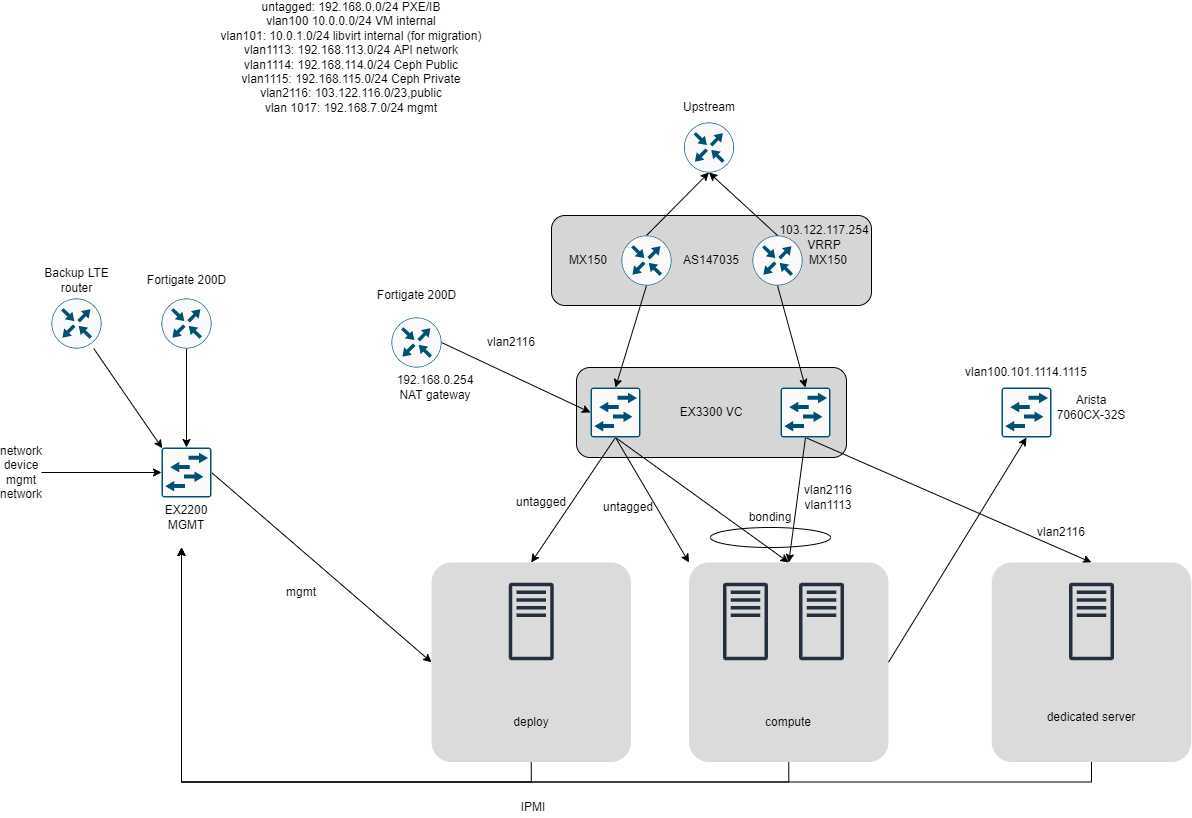

The diagram above was exported from draw.io. Its source (the exported page's mxGraphModel, read from the mxfile embedded in the PNG):
<mxGraphModel dx="2524" dy="909" grid="1" gridSize="10" guides="1" tooltips="1" connect="1" arrows="1" fold="1" page="1" pageScale="1" pageWidth="827" pageHeight="1169" math="0" shadow="0">
  <root>
    <mxCell id="0" />
    <mxCell id="1" parent="0" />
    <mxCell id="P-BVsoY9ZqUmiFLDhw9R-33" style="edgeStyle=orthogonalEdgeStyle;rounded=0;orthogonalLoop=1;jettySize=auto;html=1;exitX=0.5;exitY=1;exitDx=0;exitDy=0;" parent="1" source="rgxJRuivHdIPZdhcFt_A-22" edge="1">
      <mxGeometry relative="1" as="geometry">
        <mxPoint x="-210" y="720" as="targetPoint" />
      </mxGeometry>
    </mxCell>
    <mxCell id="rgxJRuivHdIPZdhcFt_A-22" value="" style="rounded=1;arcSize=10;strokeColor=none;fillColor=#DBDBDB;gradientColor=none;" parent="1" vertex="1">
      <mxGeometry x="297.51" y="735" width="199.5" height="199.5" as="geometry" />
    </mxCell>
    <mxCell id="rgxJRuivHdIPZdhcFt_A-68" value="" style="rounded=1;whiteSpace=wrap;html=1;fillColor=#D6D6D6;" parent="1" vertex="1">
      <mxGeometry x="160" y="388" width="320" height="90" as="geometry" />
    </mxCell>
    <mxCell id="rgxJRuivHdIPZdhcFt_A-2" value="" style="rounded=1;whiteSpace=wrap;html=1;fillColor=#D6D6D6;" parent="1" vertex="1">
      <mxGeometry x="185" y="540" width="270" height="90" as="geometry" />
    </mxCell>
    <mxCell id="P-BVsoY9ZqUmiFLDhw9R-4" style="edgeStyle=none;rounded=0;orthogonalLoop=1;jettySize=auto;html=1;exitX=0.5;exitY=1;exitDx=0;exitDy=0;exitPerimeter=0;entryX=0.5;entryY=0;entryDx=0;entryDy=0;" parent="1" source="rgxJRuivHdIPZdhcFt_A-7" target="rgxJRuivHdIPZdhcFt_A-22" edge="1">
      <mxGeometry relative="1" as="geometry" />
    </mxCell>
    <mxCell id="P-BVsoY9ZqUmiFLDhw9R-46" style="edgeStyle=none;rounded=0;orthogonalLoop=1;jettySize=auto;html=1;exitX=0.5;exitY=1;exitDx=0;exitDy=0;exitPerimeter=0;entryX=0.5;entryY=0;entryDx=0;entryDy=0;" parent="1" source="rgxJRuivHdIPZdhcFt_A-7" target="P-BVsoY9ZqUmiFLDhw9R-43" edge="1">
      <mxGeometry relative="1" as="geometry" />
    </mxCell>
    <mxCell id="rgxJRuivHdIPZdhcFt_A-7" value="" style="points=[[0.015,0.015,0],[0.985,0.015,0],[0.985,0.985,0],[0.015,0.985,0],[0.25,0,0],[0.5,0,0],[0.75,0,0],[1,0.25,0],[1,0.5,0],[1,0.75,0],[0.75,1,0],[0.5,1,0],[0.25,1,0],[0,0.75,0],[0,0.5,0],[0,0.25,0]];verticalLabelPosition=bottom;html=1;verticalAlign=top;aspect=fixed;align=center;pointerEvents=1;shape=mxgraph.cisco19.rect;prIcon=l2_switch;fillColor=#FAFAFA;strokeColor=#005073;" parent="1" vertex="1">
      <mxGeometry x="389" y="560" width="50" height="50" as="geometry" />
    </mxCell>
    <mxCell id="P-BVsoY9ZqUmiFLDhw9R-3" style="rounded=0;orthogonalLoop=1;jettySize=auto;html=1;exitX=0.5;exitY=1;exitDx=0;exitDy=0;exitPerimeter=0;entryX=0.5;entryY=0;entryDx=0;entryDy=0;" parent="1" source="rgxJRuivHdIPZdhcFt_A-10" target="rgxJRuivHdIPZdhcFt_A-22" edge="1">
      <mxGeometry relative="1" as="geometry" />
    </mxCell>
    <mxCell id="P-BVsoY9ZqUmiFLDhw9R-9" style="edgeStyle=none;rounded=0;orthogonalLoop=1;jettySize=auto;html=1;exitX=0.5;exitY=1;exitDx=0;exitDy=0;exitPerimeter=0;entryX=0;entryY=0;entryDx=0;entryDy=0;" parent="1" source="rgxJRuivHdIPZdhcFt_A-10" target="rgxJRuivHdIPZdhcFt_A-22" edge="1">
      <mxGeometry relative="1" as="geometry" />
    </mxCell>
    <mxCell id="P-BVsoY9ZqUmiFLDhw9R-29" style="edgeStyle=none;rounded=0;orthogonalLoop=1;jettySize=auto;html=1;exitX=0.5;exitY=1;exitDx=0;exitDy=0;exitPerimeter=0;entryX=0.5;entryY=0;entryDx=0;entryDy=0;" parent="1" source="rgxJRuivHdIPZdhcFt_A-10" target="P-BVsoY9ZqUmiFLDhw9R-26" edge="1">
      <mxGeometry relative="1" as="geometry" />
    </mxCell>
    <mxCell id="rgxJRuivHdIPZdhcFt_A-10" value="" style="points=[[0.015,0.015,0],[0.985,0.015,0],[0.985,0.985,0],[0.015,0.985,0],[0.25,0,0],[0.5,0,0],[0.75,0,0],[1,0.25,0],[1,0.5,0],[1,0.75,0],[0.75,1,0],[0.5,1,0],[0.25,1,0],[0,0.75,0],[0,0.5,0],[0,0.25,0]];verticalLabelPosition=bottom;html=1;verticalAlign=top;aspect=fixed;align=center;pointerEvents=1;shape=mxgraph.cisco19.rect;prIcon=l2_switch;fillColor=#FAFAFA;strokeColor=#005073;" parent="1" vertex="1">
      <mxGeometry x="199" y="560" width="50" height="50" as="geometry" />
    </mxCell>
    <mxCell id="rgxJRuivHdIPZdhcFt_A-12" style="edgeStyle=none;rounded=0;orthogonalLoop=1;jettySize=auto;html=1;exitX=0.5;exitY=0;exitDx=0;exitDy=0;exitPerimeter=0;entryX=0.5;entryY=1;entryDx=0;entryDy=0;entryPerimeter=0;" parent="1" source="rgxJRuivHdIPZdhcFt_A-13" target="rgxJRuivHdIPZdhcFt_A-47" edge="1">
      <mxGeometry relative="1" as="geometry">
        <mxPoint x="330" y="284" as="targetPoint" />
      </mxGeometry>
    </mxCell>
    <mxCell id="P-BVsoY9ZqUmiFLDhw9R-5" style="edgeStyle=none;rounded=0;orthogonalLoop=1;jettySize=auto;html=1;exitX=0.5;exitY=1;exitDx=0;exitDy=0;exitPerimeter=0;entryX=0.5;entryY=0;entryDx=0;entryDy=0;entryPerimeter=0;" parent="1" source="rgxJRuivHdIPZdhcFt_A-13" target="rgxJRuivHdIPZdhcFt_A-10" edge="1">
      <mxGeometry relative="1" as="geometry" />
    </mxCell>
    <mxCell id="rgxJRuivHdIPZdhcFt_A-13" value="" style="points=[[0.5,0,0],[1,0.5,0],[0.5,1,0],[0,0.5,0],[0.145,0.145,0],[0.8555,0.145,0],[0.855,0.8555,0],[0.145,0.855,0]];verticalLabelPosition=bottom;html=1;verticalAlign=top;aspect=fixed;align=center;pointerEvents=1;shape=mxgraph.cisco19.rect;prIcon=router;fillColor=#FAFAFA;strokeColor=#005073;" parent="1" vertex="1">
      <mxGeometry x="230" y="408" width="50" height="50" as="geometry" />
    </mxCell>
    <mxCell id="P-BVsoY9ZqUmiFLDhw9R-6" style="edgeStyle=none;rounded=0;orthogonalLoop=1;jettySize=auto;html=1;exitX=0.5;exitY=1;exitDx=0;exitDy=0;exitPerimeter=0;entryX=0.5;entryY=0;entryDx=0;entryDy=0;entryPerimeter=0;" parent="1" source="rgxJRuivHdIPZdhcFt_A-15" target="rgxJRuivHdIPZdhcFt_A-7" edge="1">
      <mxGeometry relative="1" as="geometry" />
    </mxCell>
    <mxCell id="rgxJRuivHdIPZdhcFt_A-15" value="" style="points=[[0.5,0,0],[1,0.5,0],[0.5,1,0],[0,0.5,0],[0.145,0.145,0],[0.8555,0.145,0],[0.855,0.8555,0],[0.145,0.855,0]];verticalLabelPosition=bottom;html=1;verticalAlign=top;aspect=fixed;align=center;pointerEvents=1;shape=mxgraph.cisco19.rect;prIcon=router;fillColor=#FAFAFA;strokeColor=#005073;" parent="1" vertex="1">
      <mxGeometry x="361" y="408" width="50" height="50" as="geometry" />
    </mxCell>
    <mxCell id="rgxJRuivHdIPZdhcFt_A-16" value="MX150" style="text;html=1;strokeColor=none;fillColor=none;align=center;verticalAlign=middle;whiteSpace=wrap;rounded=0;" parent="1" vertex="1">
      <mxGeometry x="177" y="423" width="40" height="20" as="geometry" />
    </mxCell>
    <mxCell id="rgxJRuivHdIPZdhcFt_A-21" style="edgeStyle=none;rounded=0;orthogonalLoop=1;jettySize=auto;html=1;exitX=1;exitY=0.5;exitDx=0;exitDy=0;entryX=0.5;entryY=1;entryDx=0;entryDy=0;entryPerimeter=0;" parent="1" source="rgxJRuivHdIPZdhcFt_A-22" target="rgxJRuivHdIPZdhcFt_A-28" edge="1">
      <mxGeometry relative="1" as="geometry">
        <mxPoint x="984.49" y="780" as="targetPoint" />
      </mxGeometry>
    </mxCell>
    <mxCell id="rgxJRuivHdIPZdhcFt_A-23" value="" style="outlineConnect=0;fontColor=#232F3E;gradientColor=none;fillColor=#232F3E;strokeColor=none;dashed=0;verticalLabelPosition=bottom;verticalAlign=top;align=center;html=1;fontSize=12;fontStyle=0;aspect=fixed;pointerEvents=1;shape=mxgraph.aws4.traditional_server;" parent="1" vertex="1">
      <mxGeometry x="331.51" y="755" width="45" height="78" as="geometry" />
    </mxCell>
    <mxCell id="rgxJRuivHdIPZdhcFt_A-24" value="" style="outlineConnect=0;fontColor=#232F3E;gradientColor=none;fillColor=#232F3E;strokeColor=none;dashed=0;verticalLabelPosition=bottom;verticalAlign=top;align=center;html=1;fontSize=12;fontStyle=0;aspect=fixed;pointerEvents=1;shape=mxgraph.aws4.traditional_server;" parent="1" vertex="1">
      <mxGeometry x="407.51" y="755" width="45" height="78" as="geometry" />
    </mxCell>
    <mxCell id="rgxJRuivHdIPZdhcFt_A-25" value="compute" style="text;html=1;strokeColor=none;fillColor=none;align=center;verticalAlign=middle;whiteSpace=wrap;rounded=0;" parent="1" vertex="1">
      <mxGeometry x="347.39" y="885" width="99.75" height="20" as="geometry" />
    </mxCell>
    <mxCell id="rgxJRuivHdIPZdhcFt_A-27" value="EX3300 VC" style="text;html=1;strokeColor=none;fillColor=none;align=center;verticalAlign=middle;whiteSpace=wrap;rounded=0;" parent="1" vertex="1">
      <mxGeometry x="280" y="575" width="80" height="20" as="geometry" />
    </mxCell>
    <mxCell id="rgxJRuivHdIPZdhcFt_A-28" value="" style="points=[[0.015,0.015,0],[0.985,0.015,0],[0.985,0.985,0],[0.015,0.985,0],[0.25,0,0],[0.5,0,0],[0.75,0,0],[1,0.25,0],[1,0.5,0],[1,0.75,0],[0.75,1,0],[0.5,1,0],[0.25,1,0],[0,0.75,0],[0,0.5,0],[0,0.25,0]];verticalLabelPosition=bottom;html=1;verticalAlign=top;aspect=fixed;align=center;pointerEvents=1;shape=mxgraph.cisco19.rect;prIcon=l2_switch;fillColor=#FAFAFA;strokeColor=#005073;" parent="1" vertex="1">
      <mxGeometry x="610" y="560" width="50" height="50" as="geometry" />
    </mxCell>
    <mxCell id="rgxJRuivHdIPZdhcFt_A-29" value="Arista 7060CX-32S" style="text;html=1;strokeColor=none;fillColor=none;align=center;verticalAlign=middle;whiteSpace=wrap;rounded=0;" parent="1" vertex="1">
      <mxGeometry x="660" y="570" width="80" height="20" as="geometry" />
    </mxCell>
    <mxCell id="rgxJRuivHdIPZdhcFt_A-30" style="edgeStyle=none;rounded=0;orthogonalLoop=1;jettySize=auto;html=1;exitX=0.5;exitY=0;exitDx=0;exitDy=0;entryX=0.5;entryY=1;entryDx=0;entryDy=0;entryPerimeter=0;exitPerimeter=0;" parent="1" source="rgxJRuivHdIPZdhcFt_A-15" target="rgxJRuivHdIPZdhcFt_A-47" edge="1">
      <mxGeometry relative="1" as="geometry" />
    </mxCell>
    <mxCell id="rgxJRuivHdIPZdhcFt_A-31" value="MX150" style="text;html=1;strokeColor=none;fillColor=none;align=center;verticalAlign=middle;whiteSpace=wrap;rounded=0;" parent="1" vertex="1">
      <mxGeometry x="416.5" y="423" width="40" height="20" as="geometry" />
    </mxCell>
    <mxCell id="rgxJRuivHdIPZdhcFt_A-47" value="" style="points=[[0.5,0,0],[1,0.5,0],[0.5,1,0],[0,0.5,0],[0.145,0.145,0],[0.8555,0.145,0],[0.855,0.8555,0],[0.145,0.855,0]];verticalLabelPosition=bottom;html=1;verticalAlign=top;aspect=fixed;align=center;pointerEvents=1;shape=mxgraph.cisco19.rect;prIcon=router;fillColor=#FAFAFA;strokeColor=#005073;" parent="1" vertex="1">
      <mxGeometry x="292.51" y="295" width="50" height="50" as="geometry" />
    </mxCell>
    <mxCell id="rgxJRuivHdIPZdhcFt_A-48" value="Upstream" style="text;html=1;strokeColor=none;fillColor=none;align=center;verticalAlign=middle;whiteSpace=wrap;rounded=0;" parent="1" vertex="1">
      <mxGeometry x="297.51" y="270" width="40" height="20" as="geometry" />
    </mxCell>
    <mxCell id="rgxJRuivHdIPZdhcFt_A-69" value="AS147035" style="text;html=1;strokeColor=none;fillColor=none;align=center;verticalAlign=middle;whiteSpace=wrap;rounded=0;" parent="1" vertex="1">
      <mxGeometry x="300" y="423" width="40" height="20" as="geometry" />
    </mxCell>
    <mxCell id="P-BVsoY9ZqUmiFLDhw9R-7" value="vlan2116&lt;br&gt;vlan1113" style="text;html=1;strokeColor=none;fillColor=none;align=center;verticalAlign=middle;whiteSpace=wrap;rounded=0;" parent="1" vertex="1">
      <mxGeometry x="416.5" y="660" width="40" height="20" as="geometry" />
    </mxCell>
    <mxCell id="P-BVsoY9ZqUmiFLDhw9R-8" value="untagged: 192.168.0.0/24 PXE/IB&lt;br&gt;vlan100 10.0.0.0/24 VM internal&lt;br&gt;vlan101: 10.0.1.0/24 libvirt internal (for migration)&lt;br&gt;vlan1113: 192.168.113.0/24 API network&lt;br&gt;vlan1114: 192.168.114.0/24 Ceph Public&lt;br&gt;vlan1115: 192.168.115.0/24 Ceph Private&lt;br&gt;vlan2116: 103.122.116.0/23,public&lt;br&gt;vlan 1017: 192.168.7.0/24 mgmt" style="text;html=1;strokeColor=none;fillColor=none;align=center;verticalAlign=middle;whiteSpace=wrap;rounded=0;" parent="1" vertex="1">
      <mxGeometry x="-200" y="190" width="320" height="80" as="geometry" />
    </mxCell>
    <mxCell id="P-BVsoY9ZqUmiFLDhw9R-10" value="" style="ellipse;whiteSpace=wrap;html=1;fillColor=none;" parent="1" vertex="1">
      <mxGeometry x="319" y="700" width="120" height="20" as="geometry" />
    </mxCell>
    <mxCell id="P-BVsoY9ZqUmiFLDhw9R-11" value="bonding" style="text;html=1;strokeColor=none;fillColor=none;align=center;verticalAlign=middle;whiteSpace=wrap;rounded=0;" parent="1" vertex="1">
      <mxGeometry x="359" y="680" width="40" height="20" as="geometry" />
    </mxCell>
    <mxCell id="P-BVsoY9ZqUmiFLDhw9R-12" value="untagged" style="text;html=1;strokeColor=none;fillColor=none;align=center;verticalAlign=middle;whiteSpace=wrap;rounded=0;" parent="1" vertex="1">
      <mxGeometry x="217" y="670" width="40" height="20" as="geometry" />
    </mxCell>
    <mxCell id="P-BVsoY9ZqUmiFLDhw9R-24" style="edgeStyle=none;rounded=0;orthogonalLoop=1;jettySize=auto;html=1;exitX=0.5;exitY=1;exitDx=0;exitDy=0;exitPerimeter=0;entryX=0.5;entryY=0;entryDx=0;entryDy=0;entryPerimeter=0;" parent="1" source="P-BVsoY9ZqUmiFLDhw9R-13" target="P-BVsoY9ZqUmiFLDhw9R-22" edge="1">
      <mxGeometry relative="1" as="geometry" />
    </mxCell>
    <mxCell id="P-BVsoY9ZqUmiFLDhw9R-13" value="" style="points=[[0.5,0,0],[1,0.5,0],[0.5,1,0],[0,0.5,0],[0.145,0.145,0],[0.8555,0.145,0],[0.855,0.8555,0],[0.145,0.855,0]];verticalLabelPosition=bottom;html=1;verticalAlign=top;aspect=fixed;align=center;pointerEvents=1;shape=mxgraph.cisco19.rect;prIcon=router;fillColor=#FAFAFA;strokeColor=#005073;" parent="1" vertex="1">
      <mxGeometry x="-230" y="471" width="50" height="50" as="geometry" />
    </mxCell>
    <mxCell id="P-BVsoY9ZqUmiFLDhw9R-14" value="EX2200 MGMT" style="text;html=1;strokeColor=none;fillColor=none;align=center;verticalAlign=middle;whiteSpace=wrap;rounded=0;" parent="1" vertex="1">
      <mxGeometry x="-225" y="680" width="40" height="20" as="geometry" />
    </mxCell>
    <mxCell id="P-BVsoY9ZqUmiFLDhw9R-15" value="Fortigate 200D" style="text;html=1;strokeColor=none;fillColor=none;align=center;verticalAlign=middle;whiteSpace=wrap;rounded=0;" parent="1" vertex="1">
      <mxGeometry x="-247.5" y="443" width="85" height="20" as="geometry" />
    </mxCell>
    <mxCell id="P-BVsoY9ZqUmiFLDhw9R-18" style="edgeStyle=none;rounded=0;orthogonalLoop=1;jettySize=auto;html=1;exitX=1;exitY=0.5;exitDx=0;exitDy=0;exitPerimeter=0;entryX=0;entryY=0.5;entryDx=0;entryDy=0;entryPerimeter=0;" parent="1" source="P-BVsoY9ZqUmiFLDhw9R-16" target="rgxJRuivHdIPZdhcFt_A-10" edge="1">
      <mxGeometry relative="1" as="geometry" />
    </mxCell>
    <mxCell id="P-BVsoY9ZqUmiFLDhw9R-16" value="" style="points=[[0.5,0,0],[1,0.5,0],[0.5,1,0],[0,0.5,0],[0.145,0.145,0],[0.8555,0.145,0],[0.855,0.8555,0],[0.145,0.855,0]];verticalLabelPosition=bottom;html=1;verticalAlign=top;aspect=fixed;align=center;pointerEvents=1;shape=mxgraph.cisco19.rect;prIcon=router;fillColor=#FAFAFA;strokeColor=#005073;" parent="1" vertex="1">
      <mxGeometry y="490" width="50" height="50" as="geometry" />
    </mxCell>
    <mxCell id="P-BVsoY9ZqUmiFLDhw9R-17" value="Fortigate 200D" style="text;html=1;strokeColor=none;fillColor=none;align=center;verticalAlign=middle;whiteSpace=wrap;rounded=0;" parent="1" vertex="1">
      <mxGeometry x="-17.5" y="458" width="85" height="20" as="geometry" />
    </mxCell>
    <mxCell id="P-BVsoY9ZqUmiFLDhw9R-21" value="192.168.0.254&lt;br&gt;NAT gateway" style="text;html=1;strokeColor=none;fillColor=none;align=center;verticalAlign=middle;whiteSpace=wrap;rounded=0;" parent="1" vertex="1">
      <mxGeometry x="9.999999999999998" y="550" width="67.5" height="20" as="geometry" />
    </mxCell>
    <mxCell id="P-BVsoY9ZqUmiFLDhw9R-36" style="edgeStyle=none;rounded=0;orthogonalLoop=1;jettySize=auto;html=1;exitX=1;exitY=0.5;exitDx=0;exitDy=0;exitPerimeter=0;entryX=0;entryY=0.5;entryDx=0;entryDy=0;" parent="1" source="P-BVsoY9ZqUmiFLDhw9R-22" target="P-BVsoY9ZqUmiFLDhw9R-26" edge="1">
      <mxGeometry relative="1" as="geometry" />
    </mxCell>
    <mxCell id="P-BVsoY9ZqUmiFLDhw9R-22" value="" style="points=[[0.015,0.015,0],[0.985,0.015,0],[0.985,0.985,0],[0.015,0.985,0],[0.25,0,0],[0.5,0,0],[0.75,0,0],[1,0.25,0],[1,0.5,0],[1,0.75,0],[0.75,1,0],[0.5,1,0],[0.25,1,0],[0,0.75,0],[0,0.5,0],[0,0.25,0]];verticalLabelPosition=bottom;html=1;verticalAlign=top;aspect=fixed;align=center;pointerEvents=1;shape=mxgraph.cisco19.rect;prIcon=l2_switch;fillColor=#FAFAFA;strokeColor=#005073;" parent="1" vertex="1">
      <mxGeometry x="-230" y="620" width="50" height="50" as="geometry" />
    </mxCell>
    <mxCell id="P-BVsoY9ZqUmiFLDhw9R-25" value="IPMI" style="text;html=1;strokeColor=none;fillColor=none;align=center;verticalAlign=middle;whiteSpace=wrap;rounded=0;" parent="1" vertex="1">
      <mxGeometry x="122.25" y="970" width="40" height="20" as="geometry" />
    </mxCell>
    <mxCell id="P-BVsoY9ZqUmiFLDhw9R-32" style="edgeStyle=orthogonalEdgeStyle;rounded=0;orthogonalLoop=1;jettySize=auto;html=1;exitX=0.5;exitY=1;exitDx=0;exitDy=0;" parent="1" source="P-BVsoY9ZqUmiFLDhw9R-26" edge="1">
      <mxGeometry relative="1" as="geometry">
        <mxPoint x="-210" y="720" as="targetPoint" />
      </mxGeometry>
    </mxCell>
    <mxCell id="P-BVsoY9ZqUmiFLDhw9R-26" value="" style="rounded=1;arcSize=10;strokeColor=none;fillColor=#DBDBDB;gradientColor=none;" parent="1" vertex="1">
      <mxGeometry x="40" y="735" width="199.5" height="199.5" as="geometry" />
    </mxCell>
    <mxCell id="P-BVsoY9ZqUmiFLDhw9R-27" value="" style="outlineConnect=0;fontColor=#232F3E;gradientColor=none;fillColor=#232F3E;strokeColor=none;dashed=0;verticalLabelPosition=bottom;verticalAlign=top;align=center;html=1;fontSize=12;fontStyle=0;aspect=fixed;pointerEvents=1;shape=mxgraph.aws4.traditional_server;" parent="1" vertex="1">
      <mxGeometry x="117.25" y="755" width="45" height="78" as="geometry" />
    </mxCell>
    <mxCell id="P-BVsoY9ZqUmiFLDhw9R-28" value="deploy" style="text;html=1;strokeColor=none;fillColor=none;align=center;verticalAlign=middle;whiteSpace=wrap;rounded=0;" parent="1" vertex="1">
      <mxGeometry x="89.88" y="885" width="99.75" height="20" as="geometry" />
    </mxCell>
    <mxCell id="P-BVsoY9ZqUmiFLDhw9R-30" value="untagged" style="text;html=1;strokeColor=none;fillColor=none;align=center;verticalAlign=middle;whiteSpace=wrap;rounded=0;" parent="1" vertex="1">
      <mxGeometry x="130" y="670" width="40" height="10" as="geometry" />
    </mxCell>
    <mxCell id="P-BVsoY9ZqUmiFLDhw9R-37" value="mgmt" style="text;html=1;strokeColor=none;fillColor=none;align=center;verticalAlign=middle;whiteSpace=wrap;rounded=0;" parent="1" vertex="1">
      <mxGeometry x="-110" y="755" width="40" height="20" as="geometry" />
    </mxCell>
    <mxCell id="P-BVsoY9ZqUmiFLDhw9R-39" style="edgeStyle=none;rounded=0;orthogonalLoop=1;jettySize=auto;html=1;entryX=0;entryY=0.5;entryDx=0;entryDy=0;entryPerimeter=0;" parent="1" source="P-BVsoY9ZqUmiFLDhw9R-38" target="P-BVsoY9ZqUmiFLDhw9R-22" edge="1">
      <mxGeometry relative="1" as="geometry" />
    </mxCell>
    <mxCell id="P-BVsoY9ZqUmiFLDhw9R-38" value="network device mgmt network" style="text;html=1;strokeColor=none;fillColor=none;align=center;verticalAlign=middle;whiteSpace=wrap;rounded=0;" parent="1" vertex="1">
      <mxGeometry x="-390" y="635" width="40" height="20" as="geometry" />
    </mxCell>
    <mxCell id="P-BVsoY9ZqUmiFLDhw9R-41" style="edgeStyle=none;rounded=0;orthogonalLoop=1;jettySize=auto;html=1;entryX=0.015;entryY=0.015;entryDx=0;entryDy=0;entryPerimeter=0;" parent="1" source="P-BVsoY9ZqUmiFLDhw9R-40" target="P-BVsoY9ZqUmiFLDhw9R-22" edge="1">
      <mxGeometry relative="1" as="geometry" />
    </mxCell>
    <mxCell id="P-BVsoY9ZqUmiFLDhw9R-40" value="" style="points=[[0.5,0,0],[1,0.5,0],[0.5,1,0],[0,0.5,0],[0.145,0.145,0],[0.8555,0.145,0],[0.855,0.8555,0],[0.145,0.855,0]];verticalLabelPosition=bottom;html=1;verticalAlign=top;aspect=fixed;align=center;pointerEvents=1;shape=mxgraph.cisco19.rect;prIcon=router;fillColor=#FAFAFA;strokeColor=#005073;" parent="1" vertex="1">
      <mxGeometry x="-340" y="471" width="50" height="50" as="geometry" />
    </mxCell>
    <mxCell id="P-BVsoY9ZqUmiFLDhw9R-42" value="Backup LTE router" style="text;html=1;strokeColor=none;fillColor=none;align=center;verticalAlign=middle;whiteSpace=wrap;rounded=0;" parent="1" vertex="1">
      <mxGeometry x="-357.5" y="443" width="85" height="20" as="geometry" />
    </mxCell>
    <mxCell id="P-BVsoY9ZqUmiFLDhw9R-49" style="edgeStyle=orthogonalEdgeStyle;rounded=0;orthogonalLoop=1;jettySize=auto;html=1;exitX=0.5;exitY=1;exitDx=0;exitDy=0;" parent="1" source="P-BVsoY9ZqUmiFLDhw9R-43" edge="1">
      <mxGeometry relative="1" as="geometry">
        <mxPoint x="-210" y="720" as="targetPoint" />
      </mxGeometry>
    </mxCell>
    <mxCell id="P-BVsoY9ZqUmiFLDhw9R-43" value="" style="rounded=1;arcSize=10;strokeColor=none;fillColor=#DBDBDB;gradientColor=none;" parent="1" vertex="1">
      <mxGeometry x="600.25" y="735" width="199.5" height="199.5" as="geometry" />
    </mxCell>
    <mxCell id="P-BVsoY9ZqUmiFLDhw9R-44" value="" style="outlineConnect=0;fontColor=#232F3E;gradientColor=none;fillColor=#232F3E;strokeColor=none;dashed=0;verticalLabelPosition=bottom;verticalAlign=top;align=center;html=1;fontSize=12;fontStyle=0;aspect=fixed;pointerEvents=1;shape=mxgraph.aws4.traditional_server;" parent="1" vertex="1">
      <mxGeometry x="677.5" y="755" width="45" height="78" as="geometry" />
    </mxCell>
    <mxCell id="P-BVsoY9ZqUmiFLDhw9R-45" value="dedicated server" style="text;html=1;strokeColor=none;fillColor=none;align=center;verticalAlign=middle;whiteSpace=wrap;rounded=0;" parent="1" vertex="1">
      <mxGeometry x="650.13" y="880" width="99.75" height="20" as="geometry" />
    </mxCell>
    <mxCell id="P-BVsoY9ZqUmiFLDhw9R-47" value="vlan2116" style="text;html=1;strokeColor=none;fillColor=none;align=center;verticalAlign=middle;whiteSpace=wrap;rounded=0;" parent="1" vertex="1">
      <mxGeometry x="650.13" y="700" width="40" height="10" as="geometry" />
    </mxCell>
    <mxCell id="P-BVsoY9ZqUmiFLDhw9R-50" value="103.122.117.254&lt;br&gt;VRRP" style="text;html=1;strokeColor=none;fillColor=none;align=center;verticalAlign=middle;whiteSpace=wrap;rounded=0;" parent="1" vertex="1">
      <mxGeometry x="413" y="400" width="40" height="20" as="geometry" />
    </mxCell>
    <mxCell id="P-BVsoY9ZqUmiFLDhw9R-51" value="vlan2116" style="text;html=1;strokeColor=none;fillColor=none;align=center;verticalAlign=middle;whiteSpace=wrap;rounded=0;" parent="1" vertex="1">
      <mxGeometry x="100" y="510" width="40" height="10" as="geometry" />
    </mxCell>
    <mxCell id="P6nowTj1wJKbGzEmZkmD-1" value="vlan100.101.1114.1115" style="text;html=1;strokeColor=none;fillColor=none;align=center;verticalAlign=middle;whiteSpace=wrap;rounded=0;" parent="1" vertex="1">
      <mxGeometry x="551.25" y="540" width="167.5" height="10" as="geometry" />
    </mxCell>
  </root>
</mxGraphModel>